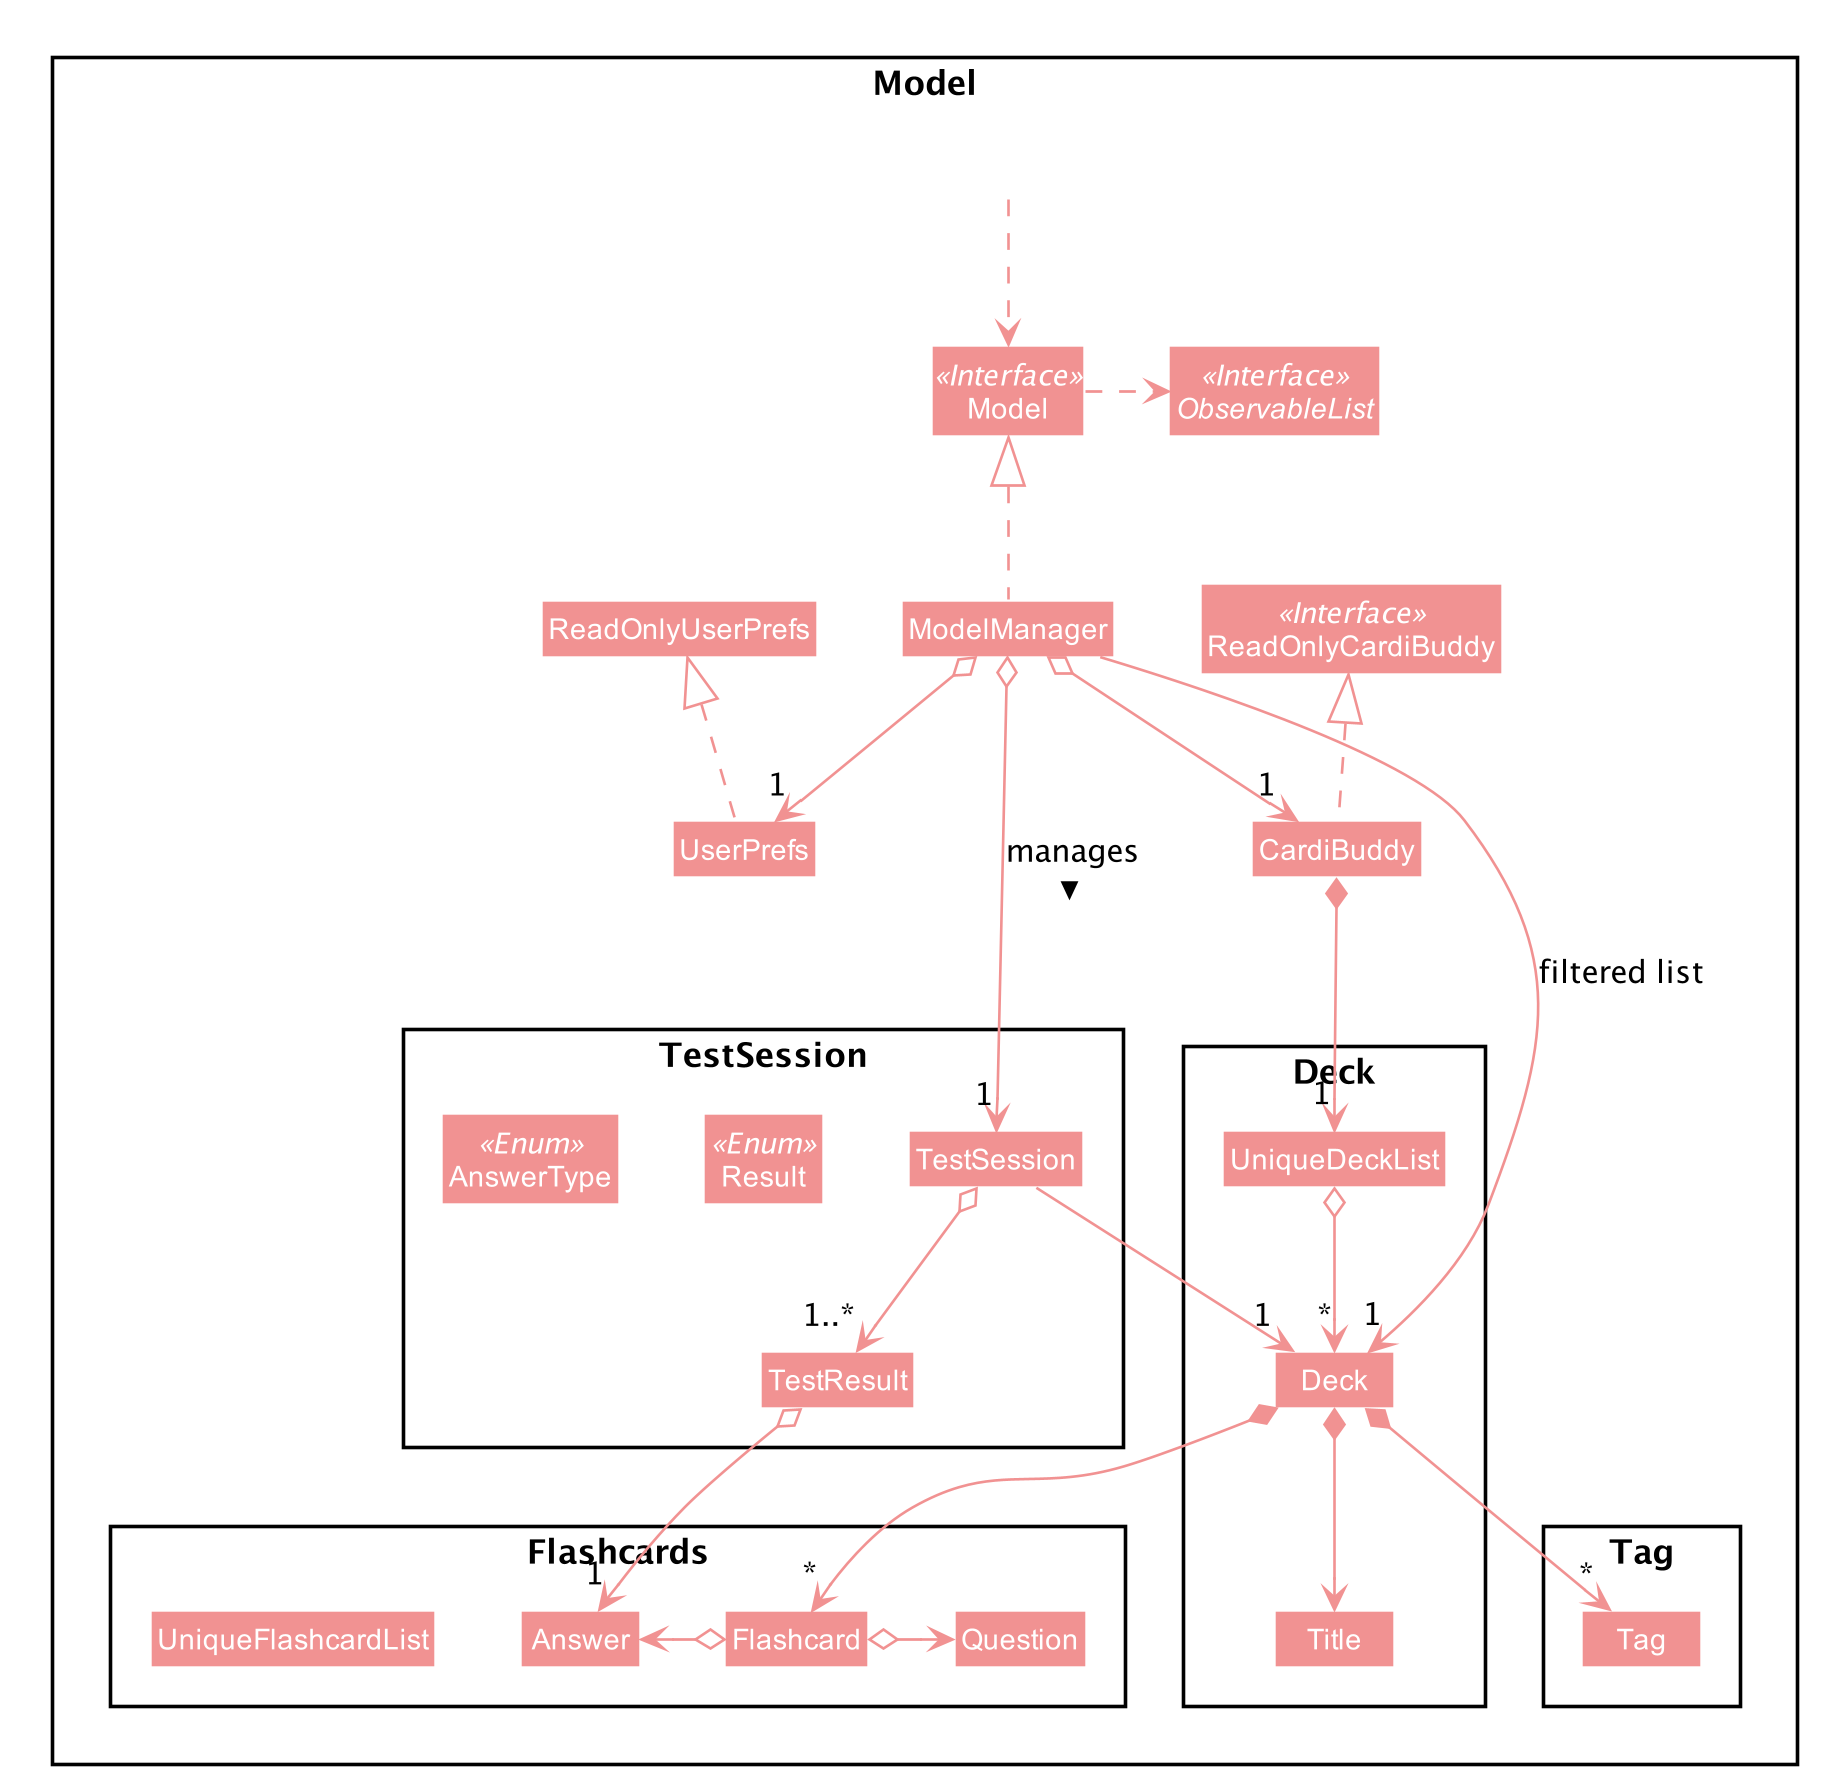

The diagram above was rendered by PlantUML. Its source (embedded in the PNG):
@startuml








skinparam BackgroundColor #FFFFFFF

skinparam Shadowing false

skinparam Class {
    FontColor #FFFFFF
    BorderThickness 1
    BorderColor #FFFFFF
    StereotypeFontColor #FFFFFF
    FontName Arial
}

skinparam Actor {
    BorderColor #FFFFFF
    Color #FFFFFF
    FontName Arial
}

skinparam Sequence {
    MessageAlign center
    BoxFontSize 15
    BoxPadding 0
    BoxFontColor #000000
    FontName Arial
}

skinparam Participant {
    FontColor #FFFFFFF
    Padding 20
}

skinparam MinClassWidth 50
skinparam ParticipantPadding 10
skinparam Shadowing false
skinparam DefaultTextAlignment center
skinparam packageStyle Rectangle

hide footbox
hide members
hide circle
skinparam arrowThickness 1.1
skinparam arrowColor #f19292
skinparam classBackgroundColor #f19292

Package Model <<Rectangle>>{
Interface ReadOnlyCardiBuddy <<Interface>>
Interface Model <<Interface>>
Interface ObservableList <<Interface>>
Class CardiBuddy
Class ReadOnlyCardiBuddy
Class Model
Class ModelManager
Class UserPrefs
Class ReadOnlyUserPrefs

Package Deck {
Class Deck
Class Title
Class UniqueDeckList
}

Package Flashcards {
Class Flashcard
Class Question
Class Answer
Class UniqueFlashcardList
}

Package Tag {
Class Tag
}

Package TestSession {
Class TestSession
Class TestResult
Enum Result <<Enum>>
Enum AnswerType <<Enum>>
}

Class HiddenOutside #FFFFFF
HiddenOutside ..> Model

CardiBuddy .up.|> ReadOnlyCardiBuddy


Model .right.> ObservableList
ModelManager .up.|> Model
ModelManager o-right-> "1" CardiBuddy
ModelManager o--> "1" UserPrefs
ModelManager -->"1" Deck : filtered list
ModelManager o---> "1" TestSession : > manages
UserPrefs .up.|> ReadOnlyUserPrefs


CardiBuddy *--> "1" UniqueDeckList
UniqueDeckList o--> "*" Deck
Deck *--> Title
Deck *--> "*" Flashcard
Deck *--> "*" Tag

TestSession --> "1" Deck
TestSession o--> "1..*" TestResult


TestResult o-> "1" Answer
Flashcard o-right-> Question
Flashcard o-left-> Answer



@enduml